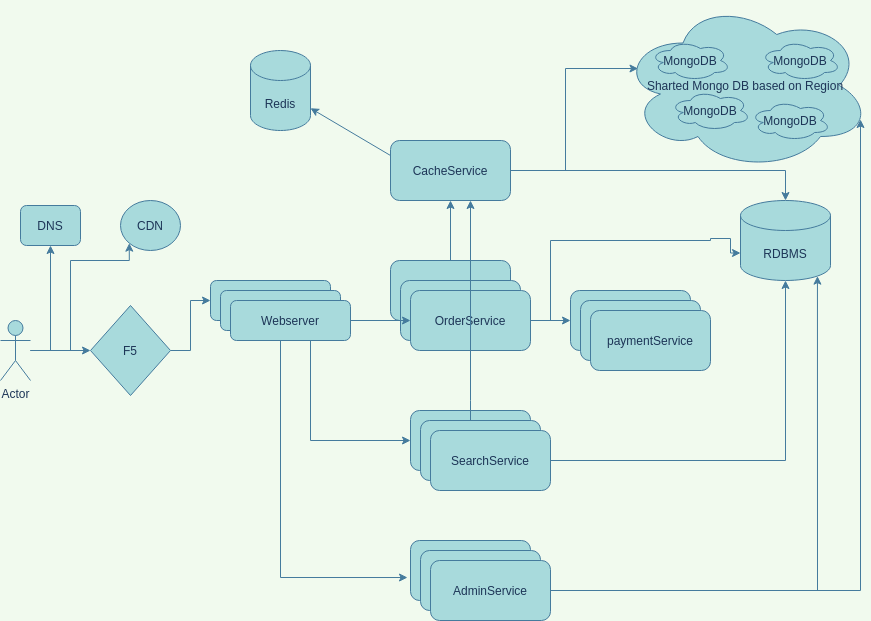

The diagram above was exported from draw.io. Its source (the exported page's mxGraphModel, read from the mxfile embedded in the PNG):
<mxGraphModel dx="1355" dy="806" grid="1" gridSize="10" guides="1" tooltips="1" connect="1" arrows="1" fold="1" page="1" pageScale="1" pageWidth="827" pageHeight="1169" background="#F1FAEE" math="0" shadow="0">
  <root>
    <mxCell id="0" />
    <mxCell id="1" parent="0" />
    <mxCell id="Ttq2xBznHcjCivwOvuPW-4" value="" style="edgeStyle=orthogonalEdgeStyle;rounded=0;orthogonalLoop=1;jettySize=auto;html=1;labelBackgroundColor=#F1FAEE;strokeColor=#457B9D;fontColor=#1D3557;" edge="1" parent="1" source="nSBF-xwItcboj48h_SSV-1" target="nSBF-xwItcboj48h_SSV-4">
      <mxGeometry relative="1" as="geometry" />
    </mxCell>
    <mxCell id="Ttq2xBznHcjCivwOvuPW-5" value="" style="edgeStyle=orthogonalEdgeStyle;rounded=0;orthogonalLoop=1;jettySize=auto;html=1;labelBackgroundColor=#F1FAEE;strokeColor=#457B9D;fontColor=#1D3557;" edge="1" parent="1" source="nSBF-xwItcboj48h_SSV-1" target="nSBF-xwItcboj48h_SSV-2">
      <mxGeometry relative="1" as="geometry">
        <Array as="points">
          <mxPoint x="80" y="350" />
        </Array>
      </mxGeometry>
    </mxCell>
    <mxCell id="Ttq2xBznHcjCivwOvuPW-23" style="edgeStyle=orthogonalEdgeStyle;rounded=0;orthogonalLoop=1;jettySize=auto;html=1;entryX=0;entryY=1;entryDx=0;entryDy=0;labelBackgroundColor=#F1FAEE;strokeColor=#457B9D;fontColor=#1D3557;" edge="1" parent="1" source="nSBF-xwItcboj48h_SSV-1" target="nSBF-xwItcboj48h_SSV-3">
      <mxGeometry relative="1" as="geometry">
        <Array as="points">
          <mxPoint x="100" y="350" />
          <mxPoint x="100" y="260" />
          <mxPoint x="159" y="260" />
        </Array>
      </mxGeometry>
    </mxCell>
    <mxCell id="nSBF-xwItcboj48h_SSV-1" value="Actor" style="shape=umlActor;verticalLabelPosition=bottom;verticalAlign=top;html=1;outlineConnect=0;fillColor=#A8DADC;strokeColor=#457B9D;fontColor=#1D3557;" parent="1" vertex="1">
      <mxGeometry x="30" y="320" width="30" height="60" as="geometry" />
    </mxCell>
    <mxCell id="nSBF-xwItcboj48h_SSV-2" value="DNS" style="rounded=1;whiteSpace=wrap;html=1;fillColor=#A8DADC;strokeColor=#457B9D;fontColor=#1D3557;" parent="1" vertex="1">
      <mxGeometry x="50" y="205" width="60" height="40" as="geometry" />
    </mxCell>
    <mxCell id="nSBF-xwItcboj48h_SSV-3" value="CDN" style="ellipse;whiteSpace=wrap;html=1;fillColor=#A8DADC;strokeColor=#457B9D;fontColor=#1D3557;" parent="1" vertex="1">
      <mxGeometry x="150" y="200" width="60" height="50" as="geometry" />
    </mxCell>
    <mxCell id="Ttq2xBznHcjCivwOvuPW-6" value="" style="edgeStyle=orthogonalEdgeStyle;rounded=0;orthogonalLoop=1;jettySize=auto;html=1;labelBackgroundColor=#F1FAEE;strokeColor=#457B9D;fontColor=#1D3557;" edge="1" parent="1" source="nSBF-xwItcboj48h_SSV-4" target="nSBF-xwItcboj48h_SSV-5">
      <mxGeometry relative="1" as="geometry" />
    </mxCell>
    <mxCell id="nSBF-xwItcboj48h_SSV-4" value="F5" style="rhombus;whiteSpace=wrap;html=1;fillColor=#A8DADC;strokeColor=#457B9D;fontColor=#1D3557;" parent="1" vertex="1">
      <mxGeometry x="120" y="305" width="80" height="90" as="geometry" />
    </mxCell>
    <mxCell id="nSBF-xwItcboj48h_SSV-5" value="Webserver&lt;br&gt;" style="rounded=1;whiteSpace=wrap;html=1;fillColor=#A8DADC;strokeColor=#457B9D;fontColor=#1D3557;" parent="1" vertex="1">
      <mxGeometry x="240" y="280" width="120" height="40" as="geometry" />
    </mxCell>
    <mxCell id="Ttq2xBznHcjCivwOvuPW-22" value="" style="edgeStyle=orthogonalEdgeStyle;rounded=0;orthogonalLoop=1;jettySize=auto;html=1;labelBackgroundColor=#F1FAEE;strokeColor=#457B9D;fontColor=#1D3557;" edge="1" parent="1" source="Ttq2xBznHcjCivwOvuPW-1" target="Ttq2xBznHcjCivwOvuPW-21">
      <mxGeometry relative="1" as="geometry" />
    </mxCell>
    <mxCell id="Ttq2xBznHcjCivwOvuPW-1" value="OrderService" style="rounded=1;whiteSpace=wrap;html=1;fillColor=#A8DADC;strokeColor=#457B9D;fontColor=#1D3557;" vertex="1" parent="1">
      <mxGeometry x="420" y="260" width="120" height="60" as="geometry" />
    </mxCell>
    <mxCell id="Ttq2xBznHcjCivwOvuPW-2" value="OrderService" style="rounded=1;whiteSpace=wrap;html=1;fillColor=#A8DADC;strokeColor=#457B9D;fontColor=#1D3557;" vertex="1" parent="1">
      <mxGeometry x="430" y="280" width="120" height="60" as="geometry" />
    </mxCell>
    <mxCell id="Ttq2xBznHcjCivwOvuPW-14" value="" style="edgeStyle=orthogonalEdgeStyle;rounded=0;orthogonalLoop=1;jettySize=auto;html=1;labelBackgroundColor=#F1FAEE;strokeColor=#457B9D;fontColor=#1D3557;" edge="1" parent="1" source="Ttq2xBznHcjCivwOvuPW-3" target="Ttq2xBznHcjCivwOvuPW-13">
      <mxGeometry relative="1" as="geometry" />
    </mxCell>
    <mxCell id="Ttq2xBznHcjCivwOvuPW-15" style="edgeStyle=orthogonalEdgeStyle;rounded=0;orthogonalLoop=1;jettySize=auto;html=1;entryX=0;entryY=0;entryDx=0;entryDy=52.5;entryPerimeter=0;labelBackgroundColor=#F1FAEE;strokeColor=#457B9D;fontColor=#1D3557;" edge="1" parent="1" source="Ttq2xBznHcjCivwOvuPW-3" target="Ttq2xBznHcjCivwOvuPW-12">
      <mxGeometry relative="1" as="geometry">
        <Array as="points">
          <mxPoint x="580" y="320" />
          <mxPoint x="580" y="240" />
          <mxPoint x="740" y="240" />
          <mxPoint x="740" y="238" />
          <mxPoint x="760" y="238" />
        </Array>
      </mxGeometry>
    </mxCell>
    <mxCell id="Ttq2xBznHcjCivwOvuPW-3" value="OrderService" style="rounded=1;whiteSpace=wrap;html=1;fillColor=#A8DADC;strokeColor=#457B9D;fontColor=#1D3557;" vertex="1" parent="1">
      <mxGeometry x="440" y="290" width="120" height="60" as="geometry" />
    </mxCell>
    <mxCell id="Ttq2xBznHcjCivwOvuPW-7" value="Webserver&lt;br&gt;" style="rounded=1;whiteSpace=wrap;html=1;fillColor=#A8DADC;strokeColor=#457B9D;fontColor=#1D3557;" vertex="1" parent="1">
      <mxGeometry x="250" y="290" width="120" height="40" as="geometry" />
    </mxCell>
    <mxCell id="Ttq2xBznHcjCivwOvuPW-9" value="" style="edgeStyle=orthogonalEdgeStyle;rounded=0;orthogonalLoop=1;jettySize=auto;html=1;labelBackgroundColor=#F1FAEE;strokeColor=#457B9D;fontColor=#1D3557;" edge="1" parent="1" source="Ttq2xBznHcjCivwOvuPW-8" target="Ttq2xBznHcjCivwOvuPW-3">
      <mxGeometry relative="1" as="geometry" />
    </mxCell>
    <mxCell id="Ttq2xBznHcjCivwOvuPW-50" style="edgeStyle=orthogonalEdgeStyle;rounded=0;orthogonalLoop=1;jettySize=auto;html=1;entryX=-0.025;entryY=0.617;entryDx=0;entryDy=0;entryPerimeter=0;labelBackgroundColor=#F1FAEE;strokeColor=#457B9D;fontColor=#1D3557;" edge="1" parent="1" source="Ttq2xBznHcjCivwOvuPW-8" target="Ttq2xBznHcjCivwOvuPW-39">
      <mxGeometry relative="1" as="geometry">
        <Array as="points">
          <mxPoint x="310" y="577" />
        </Array>
      </mxGeometry>
    </mxCell>
    <mxCell id="Ttq2xBznHcjCivwOvuPW-51" style="edgeStyle=orthogonalEdgeStyle;rounded=0;orthogonalLoop=1;jettySize=auto;html=1;entryX=0;entryY=0.5;entryDx=0;entryDy=0;labelBackgroundColor=#F1FAEE;strokeColor=#457B9D;fontColor=#1D3557;" edge="1" parent="1" source="Ttq2xBznHcjCivwOvuPW-8" target="Ttq2xBznHcjCivwOvuPW-36">
      <mxGeometry relative="1" as="geometry">
        <Array as="points">
          <mxPoint x="340" y="440" />
        </Array>
      </mxGeometry>
    </mxCell>
    <mxCell id="Ttq2xBznHcjCivwOvuPW-8" value="Webserver&lt;br&gt;" style="rounded=1;whiteSpace=wrap;html=1;fillColor=#A8DADC;strokeColor=#457B9D;fontColor=#1D3557;" vertex="1" parent="1">
      <mxGeometry x="260" y="300" width="120" height="40" as="geometry" />
    </mxCell>
    <mxCell id="Ttq2xBznHcjCivwOvuPW-10" value="Redis" style="shape=cylinder3;whiteSpace=wrap;html=1;boundedLbl=1;backgroundOutline=1;size=15;fillColor=#A8DADC;strokeColor=#457B9D;fontColor=#1D3557;" vertex="1" parent="1">
      <mxGeometry x="280" y="50" width="60" height="80" as="geometry" />
    </mxCell>
    <mxCell id="Ttq2xBznHcjCivwOvuPW-12" value="RDBMS" style="shape=cylinder3;whiteSpace=wrap;html=1;boundedLbl=1;backgroundOutline=1;size=15;fillColor=#A8DADC;strokeColor=#457B9D;fontColor=#1D3557;" vertex="1" parent="1">
      <mxGeometry x="770" y="200" width="90" height="80" as="geometry" />
    </mxCell>
    <mxCell id="Ttq2xBznHcjCivwOvuPW-13" value="paymentService" style="rounded=1;whiteSpace=wrap;html=1;fillColor=#A8DADC;strokeColor=#457B9D;fontColor=#1D3557;" vertex="1" parent="1">
      <mxGeometry x="600" y="290" width="120" height="60" as="geometry" />
    </mxCell>
    <mxCell id="Ttq2xBznHcjCivwOvuPW-16" value="Sharted Mongo DB based on Region" style="ellipse;shape=cloud;whiteSpace=wrap;html=1;fillColor=#A8DADC;strokeColor=#457B9D;fontColor=#1D3557;" vertex="1" parent="1">
      <mxGeometry x="650" width="250" height="170" as="geometry" />
    </mxCell>
    <mxCell id="Ttq2xBznHcjCivwOvuPW-20" value="" style="endArrow=classic;html=1;rounded=0;exitX=0;exitY=0.25;exitDx=0;exitDy=0;labelBackgroundColor=#F1FAEE;strokeColor=#457B9D;fontColor=#1D3557;" edge="1" parent="1" source="Ttq2xBznHcjCivwOvuPW-21" target="Ttq2xBznHcjCivwOvuPW-10">
      <mxGeometry width="50" height="50" relative="1" as="geometry">
        <mxPoint x="380" y="330" as="sourcePoint" />
        <mxPoint x="430" y="280" as="targetPoint" />
      </mxGeometry>
    </mxCell>
    <mxCell id="Ttq2xBznHcjCivwOvuPW-33" style="edgeStyle=orthogonalEdgeStyle;rounded=0;orthogonalLoop=1;jettySize=auto;html=1;entryX=0.5;entryY=0;entryDx=0;entryDy=0;entryPerimeter=0;labelBackgroundColor=#F1FAEE;strokeColor=#457B9D;fontColor=#1D3557;" edge="1" parent="1" source="Ttq2xBznHcjCivwOvuPW-21" target="Ttq2xBznHcjCivwOvuPW-12">
      <mxGeometry relative="1" as="geometry" />
    </mxCell>
    <mxCell id="Ttq2xBznHcjCivwOvuPW-34" style="edgeStyle=orthogonalEdgeStyle;rounded=0;orthogonalLoop=1;jettySize=auto;html=1;entryX=0.07;entryY=0.4;entryDx=0;entryDy=0;entryPerimeter=0;labelBackgroundColor=#F1FAEE;strokeColor=#457B9D;fontColor=#1D3557;" edge="1" parent="1" source="Ttq2xBznHcjCivwOvuPW-21" target="Ttq2xBznHcjCivwOvuPW-16">
      <mxGeometry relative="1" as="geometry" />
    </mxCell>
    <mxCell id="Ttq2xBznHcjCivwOvuPW-21" value="CacheService" style="rounded=1;whiteSpace=wrap;html=1;fillColor=#A8DADC;strokeColor=#457B9D;fontColor=#1D3557;" vertex="1" parent="1">
      <mxGeometry x="420" y="140" width="120" height="60" as="geometry" />
    </mxCell>
    <mxCell id="Ttq2xBznHcjCivwOvuPW-24" value="MongoDB" style="ellipse;shape=cloud;whiteSpace=wrap;html=1;fillColor=#A8DADC;strokeColor=#457B9D;fontColor=#1D3557;" vertex="1" parent="1">
      <mxGeometry x="780" y="100" width="80" height="40" as="geometry" />
    </mxCell>
    <mxCell id="Ttq2xBznHcjCivwOvuPW-28" value="MongoDB" style="ellipse;shape=cloud;whiteSpace=wrap;html=1;fillColor=#A8DADC;strokeColor=#457B9D;fontColor=#1D3557;" vertex="1" parent="1">
      <mxGeometry x="680" y="40" width="80" height="40" as="geometry" />
    </mxCell>
    <mxCell id="Ttq2xBznHcjCivwOvuPW-29" value="MongoDB" style="ellipse;shape=cloud;whiteSpace=wrap;html=1;fillColor=#A8DADC;strokeColor=#457B9D;fontColor=#1D3557;" vertex="1" parent="1">
      <mxGeometry x="790" y="40" width="80" height="40" as="geometry" />
    </mxCell>
    <mxCell id="Ttq2xBznHcjCivwOvuPW-30" value="MongoDB" style="ellipse;shape=cloud;whiteSpace=wrap;html=1;fillColor=#A8DADC;strokeColor=#457B9D;fontColor=#1D3557;" vertex="1" parent="1">
      <mxGeometry x="700" y="90" width="80" height="40" as="geometry" />
    </mxCell>
    <mxCell id="Ttq2xBznHcjCivwOvuPW-31" value="paymentService" style="rounded=1;whiteSpace=wrap;html=1;fillColor=#A8DADC;strokeColor=#457B9D;fontColor=#1D3557;" vertex="1" parent="1">
      <mxGeometry x="610" y="300" width="120" height="60" as="geometry" />
    </mxCell>
    <mxCell id="Ttq2xBznHcjCivwOvuPW-32" value="paymentService" style="rounded=1;whiteSpace=wrap;html=1;fillColor=#A8DADC;strokeColor=#457B9D;fontColor=#1D3557;" vertex="1" parent="1">
      <mxGeometry x="620" y="310" width="120" height="60" as="geometry" />
    </mxCell>
    <mxCell id="Ttq2xBznHcjCivwOvuPW-36" value="OrderService" style="rounded=1;whiteSpace=wrap;html=1;fillColor=#A8DADC;strokeColor=#457B9D;fontColor=#1D3557;" vertex="1" parent="1">
      <mxGeometry x="440" y="410" width="120" height="60" as="geometry" />
    </mxCell>
    <mxCell id="Ttq2xBznHcjCivwOvuPW-52" style="edgeStyle=orthogonalEdgeStyle;rounded=0;orthogonalLoop=1;jettySize=auto;html=1;labelBackgroundColor=#F1FAEE;strokeColor=#457B9D;fontColor=#1D3557;" edge="1" parent="1" source="Ttq2xBznHcjCivwOvuPW-37" target="Ttq2xBznHcjCivwOvuPW-21">
      <mxGeometry relative="1" as="geometry">
        <Array as="points">
          <mxPoint x="500" y="400" />
          <mxPoint x="500" y="400" />
        </Array>
      </mxGeometry>
    </mxCell>
    <mxCell id="Ttq2xBznHcjCivwOvuPW-37" value="OrderService" style="rounded=1;whiteSpace=wrap;html=1;fillColor=#A8DADC;strokeColor=#457B9D;fontColor=#1D3557;" vertex="1" parent="1">
      <mxGeometry x="450" y="420" width="120" height="60" as="geometry" />
    </mxCell>
    <mxCell id="Ttq2xBznHcjCivwOvuPW-45" style="edgeStyle=orthogonalEdgeStyle;rounded=0;orthogonalLoop=1;jettySize=auto;html=1;entryX=0.5;entryY=1;entryDx=0;entryDy=0;entryPerimeter=0;labelBackgroundColor=#F1FAEE;strokeColor=#457B9D;fontColor=#1D3557;" edge="1" parent="1" source="Ttq2xBznHcjCivwOvuPW-38" target="Ttq2xBznHcjCivwOvuPW-12">
      <mxGeometry relative="1" as="geometry" />
    </mxCell>
    <mxCell id="Ttq2xBznHcjCivwOvuPW-38" value="SearchService" style="rounded=1;whiteSpace=wrap;html=1;fillColor=#A8DADC;strokeColor=#457B9D;fontColor=#1D3557;" vertex="1" parent="1">
      <mxGeometry x="460" y="430" width="120" height="60" as="geometry" />
    </mxCell>
    <mxCell id="Ttq2xBznHcjCivwOvuPW-39" value="OrderService" style="rounded=1;whiteSpace=wrap;html=1;fillColor=#A8DADC;strokeColor=#457B9D;fontColor=#1D3557;" vertex="1" parent="1">
      <mxGeometry x="440" y="540" width="120" height="60" as="geometry" />
    </mxCell>
    <mxCell id="Ttq2xBznHcjCivwOvuPW-41" value="AdminService&lt;br&gt;" style="rounded=1;whiteSpace=wrap;html=1;fillColor=#A8DADC;strokeColor=#457B9D;fontColor=#1D3557;" vertex="1" parent="1">
      <mxGeometry x="450" y="550" width="120" height="60" as="geometry" />
    </mxCell>
    <mxCell id="Ttq2xBznHcjCivwOvuPW-46" style="edgeStyle=orthogonalEdgeStyle;rounded=0;orthogonalLoop=1;jettySize=auto;html=1;entryX=0.96;entryY=0.7;entryDx=0;entryDy=0;entryPerimeter=0;labelBackgroundColor=#F1FAEE;strokeColor=#457B9D;fontColor=#1D3557;" edge="1" parent="1" source="Ttq2xBznHcjCivwOvuPW-43" target="Ttq2xBznHcjCivwOvuPW-16">
      <mxGeometry relative="1" as="geometry">
        <mxPoint x="950" y="80" as="targetPoint" />
      </mxGeometry>
    </mxCell>
    <mxCell id="Ttq2xBznHcjCivwOvuPW-47" style="edgeStyle=orthogonalEdgeStyle;rounded=0;orthogonalLoop=1;jettySize=auto;html=1;entryX=0.855;entryY=1;entryDx=0;entryDy=-4.35;entryPerimeter=0;labelBackgroundColor=#F1FAEE;strokeColor=#457B9D;fontColor=#1D3557;" edge="1" parent="1" source="Ttq2xBznHcjCivwOvuPW-43" target="Ttq2xBznHcjCivwOvuPW-12">
      <mxGeometry relative="1" as="geometry" />
    </mxCell>
    <mxCell id="Ttq2xBznHcjCivwOvuPW-43" value="AdminService&lt;br&gt;" style="rounded=1;whiteSpace=wrap;html=1;fillColor=#A8DADC;strokeColor=#457B9D;fontColor=#1D3557;" vertex="1" parent="1">
      <mxGeometry x="460" y="560" width="120" height="60" as="geometry" />
    </mxCell>
  </root>
</mxGraphModel>